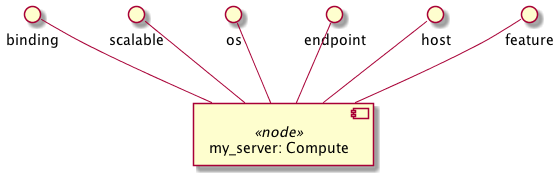

The diagram above was rendered by PlantUML. Its source (embedded in the PNG):
@startuml
skinparam componentStyle uml2
skinparam component {
  backgroundColor<<relationship>> White
}

together {
component "my_server: Compute" <<node>> as node_my_server
interface "feature" as node_my_server_feature
node_my_server_feature -- node_my_server
interface "host" as node_my_server_host
node_my_server_host -- node_my_server
interface "endpoint" as node_my_server_endpoint
node_my_server_endpoint -- node_my_server
interface "os" as node_my_server_os
node_my_server_os -- node_my_server
interface "scalable" as node_my_server_scalable
node_my_server_scalable -- node_my_server
interface "binding" as node_my_server_binding
node_my_server_binding -- node_my_server
}

@enduml